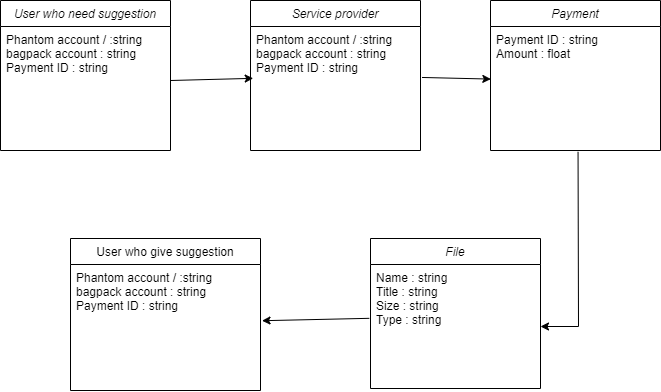

The diagram above was exported from draw.io. Its source (the exported page's mxGraphModel, read from the mxfile embedded in the PNG):
<mxGraphModel dx="992" dy="428" grid="1" gridSize="10" guides="1" tooltips="1" connect="1" arrows="1" fold="1" page="1" pageScale="1" pageWidth="827" pageHeight="1169" math="0" shadow="0">
  <root>
    <mxCell id="WIyWlLk6GJQsqaUBKTNV-0" />
    <mxCell id="WIyWlLk6GJQsqaUBKTNV-1" parent="WIyWlLk6GJQsqaUBKTNV-0" />
    <mxCell id="zkfFHV4jXpPFQw0GAbJ--0" value="User who need suggestion" style="swimlane;fontStyle=2;align=center;verticalAlign=top;childLayout=stackLayout;horizontal=1;startSize=26;horizontalStack=0;resizeParent=1;resizeLast=0;collapsible=1;marginBottom=0;rounded=0;shadow=0;strokeWidth=1;" parent="WIyWlLk6GJQsqaUBKTNV-1" vertex="1">
      <mxGeometry x="90" y="80" width="170" height="150" as="geometry">
        <mxRectangle x="230" y="140" width="160" height="26" as="alternateBounds" />
      </mxGeometry>
    </mxCell>
    <mxCell id="zkfFHV4jXpPFQw0GAbJ--1" value="Phantom account / :string &#10;bagpack account : string&#10;Payment ID : string" style="text;align=left;verticalAlign=top;spacingLeft=4;spacingRight=4;overflow=hidden;rotatable=0;points=[[0,0.5],[1,0.5]];portConstraint=eastwest;" parent="zkfFHV4jXpPFQw0GAbJ--0" vertex="1">
      <mxGeometry y="26" width="170" height="94" as="geometry" />
    </mxCell>
    <mxCell id="zkfFHV4jXpPFQw0GAbJ--6" value="User who give suggestion" style="swimlane;fontStyle=0;align=center;verticalAlign=top;childLayout=stackLayout;horizontal=1;startSize=26;horizontalStack=0;resizeParent=1;resizeLast=0;collapsible=1;marginBottom=0;rounded=0;shadow=0;strokeWidth=1;" parent="WIyWlLk6GJQsqaUBKTNV-1" vertex="1">
      <mxGeometry x="160" y="318" width="190" height="152" as="geometry">
        <mxRectangle x="130" y="380" width="160" height="26" as="alternateBounds" />
      </mxGeometry>
    </mxCell>
    <mxCell id="zkfFHV4jXpPFQw0GAbJ--7" value="Phantom account / :string &#10;bagpack account : string&#10;Payment ID : string" style="text;align=left;verticalAlign=top;spacingLeft=4;spacingRight=4;overflow=hidden;rotatable=0;points=[[0,0.5],[1,0.5]];portConstraint=eastwest;" parent="zkfFHV4jXpPFQw0GAbJ--6" vertex="1">
      <mxGeometry y="26" width="190" height="94" as="geometry" />
    </mxCell>
    <mxCell id="swI59_DrhZyegeRJrxE0-0" value="Payment" style="swimlane;fontStyle=2;align=center;verticalAlign=top;childLayout=stackLayout;horizontal=1;startSize=26;horizontalStack=0;resizeParent=1;resizeLast=0;collapsible=1;marginBottom=0;rounded=0;shadow=0;strokeWidth=1;" vertex="1" parent="WIyWlLk6GJQsqaUBKTNV-1">
      <mxGeometry x="580" y="80" width="170" height="150" as="geometry">
        <mxRectangle x="230" y="140" width="160" height="26" as="alternateBounds" />
      </mxGeometry>
    </mxCell>
    <mxCell id="swI59_DrhZyegeRJrxE0-1" value="Payment ID : string&#10;Amount : float" style="text;align=left;verticalAlign=top;spacingLeft=4;spacingRight=4;overflow=hidden;rotatable=0;points=[[0,0.5],[1,0.5]];portConstraint=eastwest;" vertex="1" parent="swI59_DrhZyegeRJrxE0-0">
      <mxGeometry y="26" width="170" height="124" as="geometry" />
    </mxCell>
    <mxCell id="swI59_DrhZyegeRJrxE0-2" value="Service provider" style="swimlane;fontStyle=2;align=center;verticalAlign=top;childLayout=stackLayout;horizontal=1;startSize=26;horizontalStack=0;resizeParent=1;resizeLast=0;collapsible=1;marginBottom=0;rounded=0;shadow=0;strokeWidth=1;" vertex="1" parent="WIyWlLk6GJQsqaUBKTNV-1">
      <mxGeometry x="340" y="80" width="170" height="150" as="geometry">
        <mxRectangle x="230" y="140" width="160" height="26" as="alternateBounds" />
      </mxGeometry>
    </mxCell>
    <mxCell id="swI59_DrhZyegeRJrxE0-3" value="Phantom account / :string &#10;bagpack account : string&#10;Payment ID : string" style="text;align=left;verticalAlign=top;spacingLeft=4;spacingRight=4;overflow=hidden;rotatable=0;points=[[0,0.5],[1,0.5]];portConstraint=eastwest;" vertex="1" parent="swI59_DrhZyegeRJrxE0-2">
      <mxGeometry y="26" width="170" height="124" as="geometry" />
    </mxCell>
    <mxCell id="swI59_DrhZyegeRJrxE0-6" value="File" style="swimlane;fontStyle=2;align=center;verticalAlign=top;childLayout=stackLayout;horizontal=1;startSize=26;horizontalStack=0;resizeParent=1;resizeLast=0;collapsible=1;marginBottom=0;rounded=0;shadow=0;strokeWidth=1;" vertex="1" parent="WIyWlLk6GJQsqaUBKTNV-1">
      <mxGeometry x="460" y="318" width="170" height="150" as="geometry">
        <mxRectangle x="230" y="140" width="160" height="26" as="alternateBounds" />
      </mxGeometry>
    </mxCell>
    <mxCell id="swI59_DrhZyegeRJrxE0-7" value="Name : string&#10;Title : string&#10;Size : string&#10;Type : string" style="text;align=left;verticalAlign=top;spacingLeft=4;spacingRight=4;overflow=hidden;rotatable=0;points=[[0,0.5],[1,0.5]];portConstraint=eastwest;" vertex="1" parent="swI59_DrhZyegeRJrxE0-6">
      <mxGeometry y="26" width="170" height="124" as="geometry" />
    </mxCell>
    <mxCell id="swI59_DrhZyegeRJrxE0-8" value="" style="endArrow=classic;html=1;rounded=0;entryX=0.016;entryY=0.418;entryDx=0;entryDy=0;entryPerimeter=0;" edge="1" parent="WIyWlLk6GJQsqaUBKTNV-1" target="swI59_DrhZyegeRJrxE0-3">
      <mxGeometry width="50" height="50" relative="1" as="geometry">
        <mxPoint x="260" y="160" as="sourcePoint" />
        <mxPoint x="420" y="470" as="targetPoint" />
      </mxGeometry>
    </mxCell>
    <mxCell id="swI59_DrhZyegeRJrxE0-9" value="" style="endArrow=classic;html=1;rounded=0;exitX=1.009;exitY=0.411;exitDx=0;exitDy=0;exitPerimeter=0;entryX=0.002;entryY=0.424;entryDx=0;entryDy=0;entryPerimeter=0;" edge="1" parent="WIyWlLk6GJQsqaUBKTNV-1" source="swI59_DrhZyegeRJrxE0-3" target="swI59_DrhZyegeRJrxE0-1">
      <mxGeometry width="50" height="50" relative="1" as="geometry">
        <mxPoint x="620" y="300" as="sourcePoint" />
        <mxPoint x="670" y="250" as="targetPoint" />
      </mxGeometry>
    </mxCell>
    <mxCell id="swI59_DrhZyegeRJrxE0-10" value="" style="endArrow=classic;html=1;rounded=0;exitX=0.515;exitY=1.011;exitDx=0;exitDy=0;exitPerimeter=0;entryX=1;entryY=0.5;entryDx=0;entryDy=0;" edge="1" parent="WIyWlLk6GJQsqaUBKTNV-1" source="swI59_DrhZyegeRJrxE0-1" target="swI59_DrhZyegeRJrxE0-7">
      <mxGeometry width="50" height="50" relative="1" as="geometry">
        <mxPoint x="700" y="340" as="sourcePoint" />
        <mxPoint x="750" y="290" as="targetPoint" />
        <Array as="points">
          <mxPoint x="668" y="406" />
        </Array>
      </mxGeometry>
    </mxCell>
    <mxCell id="swI59_DrhZyegeRJrxE0-11" value="" style="endArrow=classic;html=1;rounded=0;exitX=-0.007;exitY=0.434;exitDx=0;exitDy=0;exitPerimeter=0;entryX=1.008;entryY=0.598;entryDx=0;entryDy=0;entryPerimeter=0;" edge="1" parent="WIyWlLk6GJQsqaUBKTNV-1" source="swI59_DrhZyegeRJrxE0-7" target="zkfFHV4jXpPFQw0GAbJ--7">
      <mxGeometry width="50" height="50" relative="1" as="geometry">
        <mxPoint x="370" y="300" as="sourcePoint" />
        <mxPoint x="420" y="250" as="targetPoint" />
      </mxGeometry>
    </mxCell>
  </root>
</mxGraphModel>